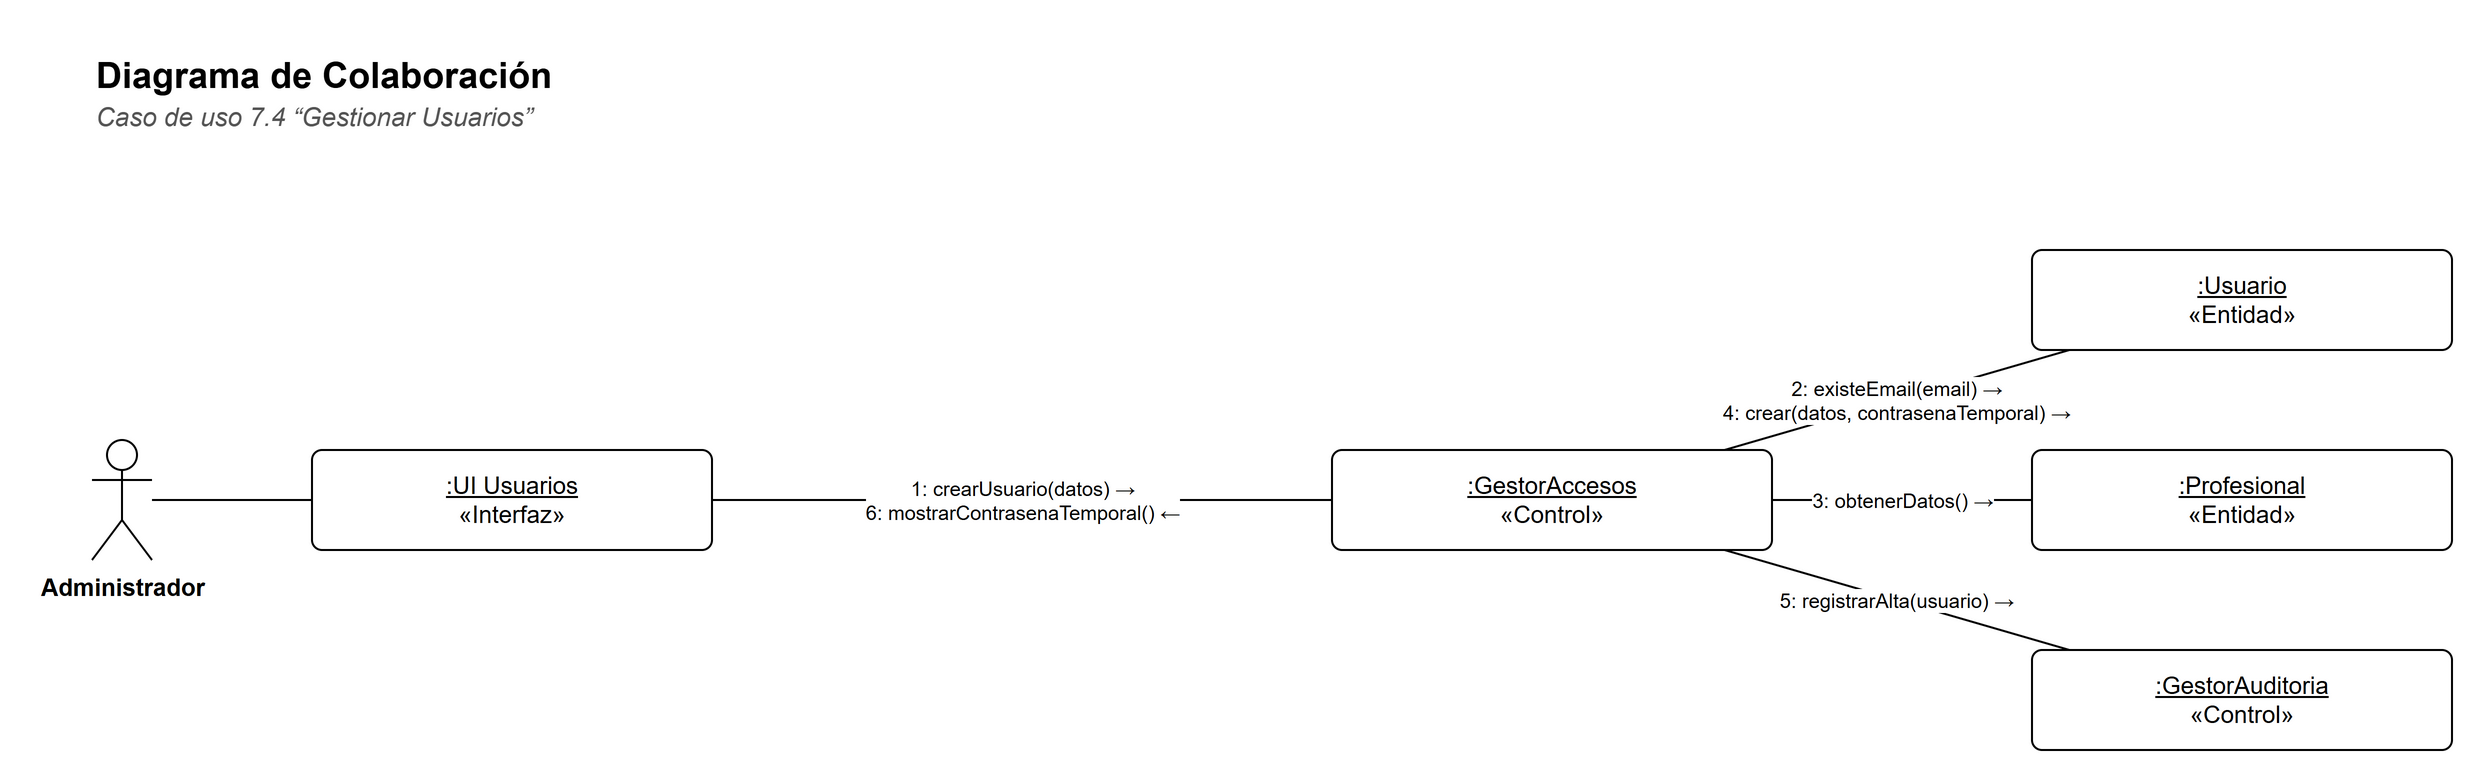

The diagram above was exported from draw.io. Its source (the exported page's mxGraphModel, read from the mxfile embedded in the PNG):
<mxGraphModel dx="1400" dy="900" grid="1" gridSize="10" guides="1" tooltips="1" connect="1" arrows="1" fold="1" page="1" pageScale="1" pageWidth="1230" pageHeight="430" background="#FFFFFF" math="0" shadow="0">
  <root>
    <mxCell id="0" />
    <mxCell id="1" parent="0" />
    <mxCell id="c3" value="&lt;b&gt;Diagrama de Colaboración&lt;/b&gt;" style="text;html=1;strokeColor=none;fillColor=none;align=left;verticalAlign=top;whiteSpace=wrap;fontFamily=Helvetica;fontSize=18;" vertex="1" parent="1">
      <mxGeometry x="30" y="30" width="900" height="26" as="geometry" />
    </mxCell>
    <mxCell id="c4" value="&lt;i&gt;Caso de uso 7.4 “Gestionar Usuarios”&lt;/i&gt;" style="text;html=1;strokeColor=none;fillColor=none;align=left;verticalAlign=top;whiteSpace=wrap;fontFamily=Helvetica;fontSize=13;fontColor=#555555;" vertex="1" parent="1">
      <mxGeometry x="30" y="54" width="900" height="20" as="geometry" />
    </mxCell>
    <mxCell id="c5" value="Administrador" style="shape=umlActor;verticalLabelPosition=bottom;verticalAlign=top;html=1;outlineConnect=0;fillColor=#FFFFFF;strokeColor=#000000;fontFamily=Helvetica;fontSize=12;fontStyle=1;" vertex="1" parent="1">
      <mxGeometry x="30" y="230.0" width="30" height="60" as="geometry" />
    </mxCell>
    <mxCell id="c6" value="&lt;u&gt;:UI Usuarios&lt;/u&gt;&lt;br&gt;«Interfaz»" style="rounded=0;whiteSpace=wrap;html=1;fillColor=#FFFFFF;strokeColor=#000000;fontFamily=Helvetica;fontSize=12;rounded=1;arcSize=10;" vertex="1" parent="1">
      <mxGeometry x="140" y="235.0" width="200" height="50" as="geometry" />
    </mxCell>
    <mxCell id="c7" value="&lt;u&gt;:GestorAccesos&lt;/u&gt;&lt;br&gt;«Control»" style="rounded=0;whiteSpace=wrap;html=1;fillColor=#FFFFFF;strokeColor=#000000;fontFamily=Helvetica;fontSize=12;rounded=1;arcSize=10;" vertex="1" parent="1">
      <mxGeometry x="650" y="235.0" width="220" height="50" as="geometry" />
    </mxCell>
    <mxCell id="c8" value="&lt;u&gt;:Usuario&lt;/u&gt;&lt;br&gt;«Entidad»" style="rounded=0;whiteSpace=wrap;html=1;fillColor=#FFFFFF;strokeColor=#000000;fontFamily=Helvetica;fontSize=12;rounded=1;arcSize=10;" vertex="1" parent="1">
      <mxGeometry x="1000" y="135.0" width="210" height="50" as="geometry" />
    </mxCell>
    <mxCell id="c9" value="&lt;u&gt;:Profesional&lt;/u&gt;&lt;br&gt;«Entidad»" style="rounded=0;whiteSpace=wrap;html=1;fillColor=#FFFFFF;strokeColor=#000000;fontFamily=Helvetica;fontSize=12;rounded=1;arcSize=10;" vertex="1" parent="1">
      <mxGeometry x="1000" y="235.0" width="210" height="50" as="geometry" />
    </mxCell>
    <mxCell id="c10" value="&lt;u&gt;:GestorAuditoria&lt;/u&gt;&lt;br&gt;«Control»" style="rounded=0;whiteSpace=wrap;html=1;fillColor=#FFFFFF;strokeColor=#000000;fontFamily=Helvetica;fontSize=12;rounded=1;arcSize=10;" vertex="1" parent="1">
      <mxGeometry x="1000" y="335.0" width="210" height="50" as="geometry" />
    </mxCell>
    <mxCell id="c11" value="" style="edgeStyle=none;html=1;endArrow=none;endFill=0;strokeColor=#000000;fontFamily=Helvetica;fontSize=11;labelBackgroundColor=#FFFFFF;" edge="1" parent="1" source="c5" target="c6">
      <mxGeometry relative="1" as="geometry" />
    </mxCell>
    <mxCell id="c12" value="1: crearUsuario(datos) →&lt;br&gt;6: mostrarContrasenaTemporal() ←" style="edgeStyle=none;html=1;endArrow=none;endFill=0;strokeColor=#000000;fontFamily=Helvetica;fontSize=11;labelBackgroundColor=#FFFFFF;fontSize=10;" edge="1" parent="1" source="c7" target="c6">
      <mxGeometry relative="1" as="geometry" />
    </mxCell>
    <mxCell id="c13" value="2: existeEmail(email) →&lt;br&gt;4: crear(datos, contrasenaTemporal) →" style="edgeStyle=none;html=1;endArrow=none;endFill=0;strokeColor=#000000;fontFamily=Helvetica;fontSize=11;labelBackgroundColor=#FFFFFF;fontSize=10;" edge="1" parent="1" source="c8" target="c7">
      <mxGeometry relative="1" as="geometry" />
    </mxCell>
    <mxCell id="c14" value="3: obtenerDatos() →" style="edgeStyle=none;html=1;endArrow=none;endFill=0;strokeColor=#000000;fontFamily=Helvetica;fontSize=11;labelBackgroundColor=#FFFFFF;fontSize=10;" edge="1" parent="1" source="c9" target="c7">
      <mxGeometry relative="1" as="geometry" />
    </mxCell>
    <mxCell id="c15" value="5: registrarAlta(usuario) →" style="edgeStyle=none;html=1;endArrow=none;endFill=0;strokeColor=#000000;fontFamily=Helvetica;fontSize=11;labelBackgroundColor=#FFFFFF;fontSize=10;" edge="1" parent="1" source="c10" target="c7">
      <mxGeometry relative="1" as="geometry" />
    </mxCell>
  </root>
</mxGraphModel>